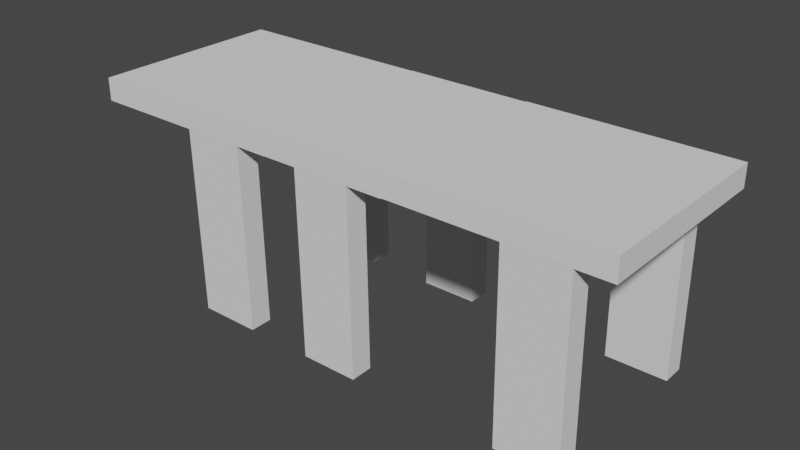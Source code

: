 # Source: ponte.blend  (saved by Blender 3.1.7; exported with 4.5.12 LTS)
import bpy
from mathutils import Matrix  # noqa: F401  (used for matrix-valued properties, if any)

bpy.ops.wm.read_factory_settings(use_empty=True)
scene = bpy.context.scene
scene.name = 'Scene'

# ---- collections
col_collection = bpy.data.collections.new('Collection'); scene.collection.children.link(col_collection)

# ---- world
world_world = bpy.data.worlds.new('World'); scene.world = world_world
world_world.use_nodes = True; world_world.node_tree.nodes.clear()
_N = world_world.node_tree.nodes; _L = world_world.node_tree.links
n0 = _N.new('ShaderNodeOutputWorld'); n0.name = 'World Output'; n0.location = (300, 300)
n1 = _N.new('ShaderNodeBackground'); n1.name = 'Background'; n1.location = (10, 300)
n1.inputs[0].default_value = (0.05088, 0.05088, 0.05088, 1.0)
_L.new(n1.outputs[0], n0.inputs[0])
n0.is_active_output = True
world_world.color = (0.05088, 0.05088, 0.05088)
world_world.use_sun_shadow = False
world_world.sun_shadow_jitter_overblur = 0.0

# ---- meshes
me_cube_001 = bpy.data.meshes.new('Cube.001')
me_cube_001.from_pydata([(-4.388, -3.147, -0.3469), (-4.388, -3.147, 0.3469), (-4.388, 2.891, -0.3469), (-4.388, 2.891, 0.3469), (1.983, -3.147, -0.3469), (1.983, -3.147, 0.3469), (1.983, 2.891, -0.3469), (1.983, 2.891, 0.3469)], [], [(0, 1, 3, 2), (2, 3, 7, 6), (6, 7, 5, 4), (4, 5, 1, 0), (2, 6, 4, 0), (7, 3, 1, 5)])
_uv = me_cube_001.uv_layers.new(name='UVMap')
_uv.uv.foreach_set('vector', [0.375, 0.0, 0.625, 0.0, 0.625, 0.25, 0.375, 0.25, 0.375, 0.25, 0.625, 0.25, 0.625, 0.5, 0.375, 0.5, 0.375, 0.5, 0.625, 0.5, 0.625, 0.75, 0.375, 0.75, 0.375, 0.75, 0.625, 0.75, 0.625, 1.0, 0.375, 1.0, 0.125, 0.5, 0.375, 0.5, 0.375, 0.75, 0.125, 0.75, 0.625, 0.5, 0.875, 0.5, 0.875, 0.75, 0.625, 0.75])
me_cube_001.use_remesh_fix_poles = True
me_cube_001.use_remesh_preserve_attributes = False
me_cube_001.update()
me_cube_002 = bpy.data.meshes.new('Cube.002')
me_cube_002.from_pydata([(-1.983, -2.891, -0.3469), (-1.983, -2.891, 0.3469), (-1.983, 2.891, -0.3469), (-1.983, 2.891, 0.3469), (1.983, -2.891, -0.3469), (1.983, -2.891, 0.3469), (1.983, 2.891, -0.3469), (1.983, 2.891, 0.3469)], [], [(0, 1, 3, 2), (2, 3, 7, 6), (6, 7, 5, 4), (4, 5, 1, 0), (2, 6, 4, 0), (7, 3, 1, 5)])
_uv = me_cube_002.uv_layers.new(name='UVMap')
_uv.uv.foreach_set('vector', [0.375, 0.0, 0.625, 0.0, 0.625, 0.25, 0.375, 0.25, 0.375, 0.25, 0.625, 0.25, 0.625, 0.5, 0.375, 0.5, 0.375, 0.5, 0.625, 0.5, 0.625, 0.75, 0.375, 0.75, 0.375, 0.75, 0.625, 0.75, 0.625, 1.0, 0.375, 1.0, 0.125, 0.5, 0.375, 0.5, 0.375, 0.75, 0.125, 0.75, 0.625, 0.5, 0.875, 0.5, 0.875, 0.75, 0.625, 0.75])
me_cube_002.use_remesh_fix_poles = True
me_cube_002.use_remesh_preserve_attributes = False
me_cube_002.update()
me_cube_003 = bpy.data.meshes.new('Cube.003')
me_cube_003.from_pydata([(-1.983, -2.891, -0.3469), (-1.983, -2.891, 0.3469), (-1.983, 2.891, -0.3469), (-1.983, 2.891, 0.3469), (1.983, -2.891, -0.3469), (1.983, -2.891, 0.3469), (1.983, 2.891, -0.3469), (1.983, 2.891, 0.3469)], [], [(0, 1, 3, 2), (2, 3, 7, 6), (6, 7, 5, 4), (4, 5, 1, 0), (2, 6, 4, 0), (7, 3, 1, 5)])
_uv = me_cube_003.uv_layers.new(name='UVMap')
_uv.uv.foreach_set('vector', [0.375, 0.0, 0.625, 0.0, 0.625, 0.25, 0.375, 0.25, 0.375, 0.25, 0.625, 0.25, 0.625, 0.5, 0.375, 0.5, 0.375, 0.5, 0.625, 0.5, 0.625, 0.75, 0.375, 0.75, 0.375, 0.75, 0.625, 0.75, 0.625, 1.0, 0.375, 1.0, 0.125, 0.5, 0.375, 0.5, 0.375, 0.75, 0.125, 0.75, 0.625, 0.5, 0.875, 0.5, 0.875, 0.75, 0.625, 0.75])
me_cube_003.use_remesh_fix_poles = True
me_cube_003.use_remesh_preserve_attributes = False
me_cube_003.update()
me_cube_004 = bpy.data.meshes.new('Cube.004')
me_cube_004.from_pydata([(-1.983, -3.147, -0.3469), (-1.983, -3.147, 0.3469), (-1.983, 2.891, -0.3469), (-1.983, 2.891, 0.3469), (1.983, -3.147, -0.3469), (1.983, -3.147, 0.3469), (1.983, 2.891, -0.3469), (1.983, 2.891, 0.3469)], [], [(0, 1, 3, 2), (2, 3, 7, 6), (6, 7, 5, 4), (4, 5, 1, 0), (2, 6, 4, 0), (7, 3, 1, 5)])
_uv = me_cube_004.uv_layers.new(name='UVMap')
_uv.uv.foreach_set('vector', [0.375, 0.0, 0.625, 0.0, 0.625, 0.25, 0.375, 0.25, 0.375, 0.25, 0.625, 0.25, 0.625, 0.5, 0.375, 0.5, 0.375, 0.5, 0.625, 0.5, 0.625, 0.75, 0.375, 0.75, 0.375, 0.75, 0.625, 0.75, 0.625, 1.0, 0.375, 1.0, 0.125, 0.5, 0.375, 0.5, 0.375, 0.75, 0.125, 0.75, 0.625, 0.5, 0.875, 0.5, 0.875, 0.75, 0.625, 0.75])
me_cube_004.use_remesh_fix_poles = True
me_cube_004.use_remesh_preserve_attributes = False
me_cube_004.update()
me_cube_005 = bpy.data.meshes.new('Cube.005')
me_cube_005.from_pydata([(-1.983, -2.891, -0.3469), (-1.983, -2.891, 0.3469), (-1.983, 2.891, -0.3469), (-1.983, 2.891, 0.3469), (1.983, -2.891, -0.3469), (1.983, -2.891, 0.3469), (1.983, 2.891, -0.3469), (1.983, 2.891, 0.3469)], [], [(0, 1, 3, 2), (2, 3, 7, 6), (6, 7, 5, 4), (4, 5, 1, 0), (2, 6, 4, 0), (7, 3, 1, 5)])
_uv = me_cube_005.uv_layers.new(name='UVMap')
_uv.uv.foreach_set('vector', [0.375, 0.0, 0.625, 0.0, 0.625, 0.25, 0.375, 0.25, 0.375, 0.25, 0.625, 0.25, 0.625, 0.5, 0.375, 0.5, 0.375, 0.5, 0.625, 0.5, 0.625, 0.75, 0.375, 0.75, 0.375, 0.75, 0.625, 0.75, 0.625, 1.0, 0.375, 1.0, 0.125, 0.5, 0.375, 0.5, 0.375, 0.75, 0.125, 0.75, 0.625, 0.5, 0.875, 0.5, 0.875, 0.75, 0.625, 0.75])
me_cube_005.use_remesh_fix_poles = True
me_cube_005.use_remesh_preserve_attributes = False
me_cube_005.update()
me_cube_006 = bpy.data.meshes.new('Cube.006')
me_cube_006.from_pydata([(-1.983, -2.891, -0.3469), (-1.983, -2.891, 0.3469), (-1.983, 2.891, -0.3469), (-1.983, 2.891, 0.3469), (1.983, -2.891, -0.3469), (1.983, -2.891, 0.3469), (1.983, 2.891, -0.3469), (1.983, 2.891, 0.3469)], [], [(0, 1, 3, 2), (2, 3, 7, 6), (6, 7, 5, 4), (4, 5, 1, 0), (2, 6, 4, 0), (7, 3, 1, 5)])
_uv = me_cube_006.uv_layers.new(name='UVMap')
_uv.uv.foreach_set('vector', [0.375, 0.0, 0.625, 0.0, 0.625, 0.25, 0.375, 0.25, 0.375, 0.25, 0.625, 0.25, 0.625, 0.5, 0.375, 0.5, 0.375, 0.5, 0.625, 0.5, 0.625, 0.75, 0.375, 0.75, 0.375, 0.75, 0.625, 0.75, 0.625, 1.0, 0.375, 1.0, 0.125, 0.5, 0.375, 0.5, 0.375, 0.75, 0.125, 0.75, 0.625, 0.5, 0.875, 0.5, 0.875, 0.75, 0.625, 0.75])
me_cube_006.use_remesh_fix_poles = True
me_cube_006.use_remesh_preserve_attributes = False
me_cube_006.update()
me_cube_007 = bpy.data.meshes.new('Cube.007')
me_cube_007.from_pydata([(-4.388, -3.147, -0.3469), (-4.388, -3.147, 0.3469), (-4.388, 2.891, -0.3469), (-4.388, 2.891, 0.3469), (1.983, -3.147, -0.3469), (1.983, -3.147, 0.3469), (1.983, 2.891, -0.3469), (1.983, 2.891, 0.3469)], [], [(0, 1, 3, 2), (2, 3, 7, 6), (6, 7, 5, 4), (4, 5, 1, 0), (2, 6, 4, 0), (7, 3, 1, 5)])
_uv = me_cube_007.uv_layers.new(name='UVMap')
_uv.uv.foreach_set('vector', [0.375, 0.0, 0.625, 0.0, 0.625, 0.25, 0.375, 0.25, 0.375, 0.25, 0.625, 0.25, 0.625, 0.5, 0.375, 0.5, 0.375, 0.5, 0.625, 0.5, 0.625, 0.75, 0.375, 0.75, 0.375, 0.75, 0.625, 0.75, 0.625, 1.0, 0.375, 1.0, 0.125, 0.5, 0.375, 0.5, 0.375, 0.75, 0.125, 0.75, 0.625, 0.5, 0.875, 0.5, 0.875, 0.75, 0.625, 0.75])
me_cube_007.use_remesh_fix_poles = True
me_cube_007.use_remesh_preserve_attributes = False
me_cube_007.update()
me_cube_008 = bpy.data.meshes.new('Cube.008')
me_cube_008.from_pydata([(-1.983, -2.891, -0.3469), (-1.983, -2.891, 0.3469), (-1.983, 2.891, -0.3469), (-1.983, 2.891, 0.3469), (1.983, -2.891, -0.3469), (1.983, -2.891, 0.3469), (1.983, 2.891, -0.3469), (1.983, 2.891, 0.3469)], [], [(0, 1, 3, 2), (2, 3, 7, 6), (6, 7, 5, 4), (4, 5, 1, 0), (2, 6, 4, 0), (7, 3, 1, 5)])
_uv = me_cube_008.uv_layers.new(name='UVMap')
_uv.uv.foreach_set('vector', [0.375, 0.0, 0.625, 0.0, 0.625, 0.25, 0.375, 0.25, 0.375, 0.25, 0.625, 0.25, 0.625, 0.5, 0.375, 0.5, 0.375, 0.5, 0.625, 0.5, 0.625, 0.75, 0.375, 0.75, 0.375, 0.75, 0.625, 0.75, 0.625, 1.0, 0.375, 1.0, 0.125, 0.5, 0.375, 0.5, 0.375, 0.75, 0.125, 0.75, 0.625, 0.5, 0.875, 0.5, 0.875, 0.75, 0.625, 0.75])
me_cube_008.use_remesh_fix_poles = True
me_cube_008.use_remesh_preserve_attributes = False
me_cube_008.update()
me_cube_009 = bpy.data.meshes.new('Cube.009')
me_cube_009.from_pydata([(-1.983, -2.891, -0.3469), (-1.983, -2.891, 0.3469), (-1.983, 2.891, -0.3469), (-1.983, 2.891, 0.3469), (1.983, -2.891, -0.3469), (1.983, -2.891, 0.3469), (1.983, 2.891, -0.3469), (1.983, 2.891, 0.3469)], [], [(0, 1, 3, 2), (2, 3, 7, 6), (6, 7, 5, 4), (4, 5, 1, 0), (2, 6, 4, 0), (7, 3, 1, 5)])
_uv = me_cube_009.uv_layers.new(name='UVMap')
_uv.uv.foreach_set('vector', [0.375, 0.0, 0.625, 0.0, 0.625, 0.25, 0.375, 0.25, 0.375, 0.25, 0.625, 0.25, 0.625, 0.5, 0.375, 0.5, 0.375, 0.5, 0.625, 0.5, 0.625, 0.75, 0.375, 0.75, 0.375, 0.75, 0.625, 0.75, 0.625, 1.0, 0.375, 1.0, 0.125, 0.5, 0.375, 0.5, 0.375, 0.75, 0.125, 0.75, 0.625, 0.5, 0.875, 0.5, 0.875, 0.75, 0.625, 0.75])
me_cube_009.use_remesh_fix_poles = True
me_cube_009.use_remesh_preserve_attributes = False
me_cube_009.update()

# ---- objects
ob_cube = bpy.data.objects.new('Cube', me_cube_001)
ob_cube_001 = bpy.data.objects.new('Cube.001', me_cube_002)
ob_cube_002 = bpy.data.objects.new('Cube.002', me_cube_003)
ob_cube_003 = bpy.data.objects.new('Cube.003', me_cube_004)
ob_cube_004 = bpy.data.objects.new('Cube.004', me_cube_005)
ob_cube_005 = bpy.data.objects.new('Cube.005', me_cube_006)
ob_cube_006 = bpy.data.objects.new('Cube.006', me_cube_007)
ob_cube_007 = bpy.data.objects.new('Cube.007', me_cube_008)
ob_cube_008 = bpy.data.objects.new('Cube.008', me_cube_009)

# ---- transforms, parenting, visibility, modifiers, constraints
ob_cube.location = (0.06049, 1.244, 6.112)
ob_cube_001.location = (0.03843, -1.501, 2.905)
ob_cube_001.rotation_euler = (1.588, -0.0, 0.0)
ob_cube_001.scale = (0.4777, 1.0, 1.0)
ob_cube_002.location = (0.0462, 3.842, 2.87)
ob_cube_002.rotation_euler = (1.588, -0.0, 0.0)
ob_cube_002.scale = (0.4777, 1.0, 1.0)
ob_cube_003.location = (-6.328, 1.23, 6.1)
ob_cube_004.location = (-6.349, -1.515, 2.894)
ob_cube_004.rotation_euler = (1.588, -0.0, 0.0)
ob_cube_004.scale = (0.445, 1.0, 1.0)
ob_cube_005.location = (-6.342, 3.828, 2.859)
ob_cube_005.rotation_euler = (1.588, -0.0, 0.0)
ob_cube_005.scale = (0.445, 1.0, 1.0)
ob_cube_006.location = (-10.28, 1.238, 6.087)
ob_cube_007.location = (-10.3, -1.507, 2.88)
ob_cube_007.rotation_euler = (1.588, -0.0, 0.0)
ob_cube_007.scale = (0.4777, 1.0, 1.0)
ob_cube_008.location = (-10.29, 3.836, 2.845)
ob_cube_008.rotation_euler = (1.588, -0.0, 0.0)
ob_cube_008.scale = (0.4777, 1.0, 1.0)

# ---- collection membership
col_collection.objects.link(ob_cube)
col_collection.objects.link(ob_cube_001)
col_collection.objects.link(ob_cube_002)
col_collection.objects.link(ob_cube_003)
col_collection.objects.link(ob_cube_004)
col_collection.objects.link(ob_cube_005)
col_collection.objects.link(ob_cube_006)
col_collection.objects.link(ob_cube_007)
col_collection.objects.link(ob_cube_008)

# ---- scene / render settings (as saved in the file)
scene.frame_start = 1; scene.frame_end = 250; scene.frame_set(1)
scene.render.engine = 'BLENDER_EEVEE_NEXT'
scene.cycles.sampling_pattern = 'TABULATED_SOBOL'
scene.cycles.use_light_tree = False
scene.view_settings.view_transform = 'Filmic'
bpy.context.view_layer.update()

# ---- added for rendering (the .blend has no active camera and no usable light): camera, sun
cam_auto = bpy.data.cameras.new('AutoCamera')
cam_auto.lens = 50.0
cam_auto.sensor_width = 36.0
cam_auto.clip_end = 1000.0
ob_auto_camera = bpy.data.objects.new('AutoCamera', cam_auto)
scene.collection.objects.link(ob_auto_camera)
ob_auto_camera.location = (11.2307, -19.8874, 17.2357)
ob_auto_camera.rotation_euler = (1.09748, -7.21219e-08, 0.694738)
scene.camera = ob_auto_camera
light_auto_sun = bpy.data.lights.new('AutoSun', 'SUN')
light_auto_sun.energy = 3.0
light_auto_sun.angle = 0.0523599
ob_auto_sun = bpy.data.objects.new('AutoSun', light_auto_sun)
scene.collection.objects.link(ob_auto_sun)
ob_auto_sun.rotation_euler = (0.872665, 0.174533, 0.523599)
bpy.context.view_layer.update()
